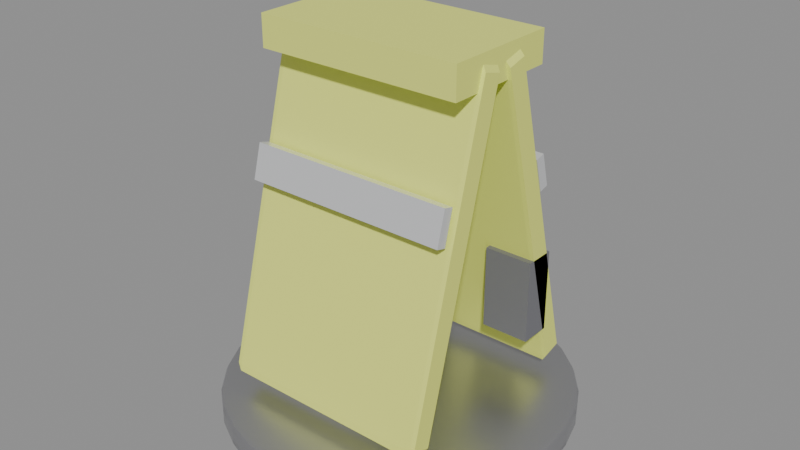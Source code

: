 # Source: token-vest.blend  (saved by Blender 5.2.44; exported with 4.5.12 LTS)
import bpy
from mathutils import Matrix  # noqa: F401  (used for matrix-valued properties, if any)

bpy.ops.wm.read_factory_settings(use_empty=True)
scene = bpy.context.scene
scene.name = 'Scene'

# ---- materials (node trees are filled in below, after node groups)
mat_pewter = bpy.data.materials.new('Pewter')
mat_vestcloth = bpy.data.materials.new('VestCloth')
mat_veststripe = bpy.data.materials.new('VestStripe')
mat_vestradio = bpy.data.materials.new('VestRadio')

# ---- node groups
ng_smooth_by_angle = bpy.data.node_groups.new('Smooth by Angle', 'GeometryNodeTree')
_s = ng_smooth_by_angle.interface.new_socket(name='Mesh', in_out='OUTPUT', socket_type='NodeSocketGeometry')
_s = ng_smooth_by_angle.interface.new_socket(name='Mesh', in_out='INPUT', socket_type='NodeSocketGeometry')
_s = ng_smooth_by_angle.interface.new_socket(name='Angle', in_out='INPUT', socket_type='NodeSocketFloat')
_s.subtype = 'ANGLE'
_s.default_value = 0.5236
_s.min_value = 0.0
_s.max_value = 3.142
_s.description = 'Maximum face angle for smooth edges'
_s = ng_smooth_by_angle.interface.new_socket(name='Ignore Sharpness', in_out='INPUT', socket_type='NodeSocketBool')
_s.force_non_field = True
ng_smooth_by_angle.is_modifier = True
_N = ng_smooth_by_angle.nodes; _L = ng_smooth_by_angle.links
n0 = _N.new('GeometryNodeSetShadeSmooth'); n0.name = 'Set Shade Smooth'; n0.location = (120, -80)
n0.domain = 'EDGE'
n1 = _N.new('GeometryNodeSetShadeSmooth'); n1.name = 'Set Shade Smooth.001'; n1.location = (300, -80)
n2 = _N.new('NodeGroupOutput'); n2.name = 'Group Output'; n2.location = (480, -80)
n3 = _N.new('GeometryNodeInputMeshEdgeAngle'); n3.name = 'Edge Angle'; n3.location = (-440, -240)
n4 = _N.new('NodeGroupInput'); n4.name = 'Group Input'; n4.location = (-80, -80)
n5 = _N.new('GeometryNodeInputEdgeSmooth'); n5.name = 'Is Edge Smooth'; n5.location = (-260, -120)
n6 = _N.new('GeometryNodeInputShadeSmooth'); n6.name = 'Is Shade Smooth'; n6.location = (-440, -397)
n7 = _N.new('FunctionNodeCompare'); n7.name = 'Compare'; n7.location = (-260, -260)
n7.operation = 'LESS_EQUAL'
n8 = _N.new('FunctionNodeBooleanMath'); n8.name = 'Boolean Math.001'; n8.location = (-80, -260)
n9 = _N.new('NodeGroupInput'); n9.name = 'Group Input.001'; n9.location = (-440, -329)
n10 = _N.new('NodeGroupInput'); n10.name = 'Group Input.002'; n10.location = (-259, -189)
n11 = _N.new('FunctionNodeBooleanMath'); n11.name = 'Boolean Math'; n11.location = (-80, -149)
n11.operation = 'OR'
n12 = _N.new('FunctionNodeBooleanMath'); n12.name = 'Boolean Math.002'; n12.location = (-260, -380)
n12.operation = 'OR'
n13 = _N.new('NodeGroupInput'); n13.name = 'Group Input.003'; n13.location = (-440, -460)
_L.new(n3.outputs[0], n7.inputs[0])
_L.new(n1.outputs[0], n2.inputs[0])
_L.new(n9.outputs[1], n7.inputs[1])
_L.new(n7.outputs[0], n8.inputs[0])
_L.new(n4.outputs[0], n0.inputs[0])
_L.new(n0.outputs[0], n1.inputs[0])
_L.new(n8.outputs[0], n0.inputs[2])
_L.new(n10.outputs[2], n11.inputs[1])
_L.new(n5.outputs[0], n11.inputs[0])
_L.new(n11.outputs[0], n0.inputs[1])
_L.new(n13.outputs[2], n12.inputs[1])
_L.new(n6.outputs[0], n12.inputs[0])
_L.new(n12.outputs[0], n8.inputs[1])
n2.is_active_output = True

# ---- material node trees
mat_pewter.use_nodes = True; mat_pewter.node_tree.nodes.clear()
_N = mat_pewter.node_tree.nodes; _L = mat_pewter.node_tree.links
n0 = _N.new('ShaderNodeBsdfPrincipled'); n0.name = 'Principled BSDF'; n0.location = (-200, 100)
n0.inputs[0].default_value = (0.478, 0.478, 0.494, 1.0)
n0.inputs[1].default_value = 0.85
n0.inputs[2].default_value = 0.35
n0.inputs[10].default_value = 0.005
n1 = _N.new('ShaderNodeOutputMaterial'); n1.name = 'Material Output'; n1.location = (200, 100)
_L.new(n0.outputs[0], n1.inputs[0])
n1.is_active_output = True
mat_vestcloth.use_nodes = True; mat_vestcloth.node_tree.nodes.clear()
_N = mat_vestcloth.node_tree.nodes; _L = mat_vestcloth.node_tree.links
n0 = _N.new('ShaderNodeBsdfPrincipled'); n0.name = 'Principled BSDF'; n0.location = (-200, 100)
n0.inputs[0].default_value = (0.812, 0.878, 0.18, 1.0)
n0.inputs[2].default_value = 0.75
n0.inputs[10].default_value = 0.005
n1 = _N.new('ShaderNodeOutputMaterial'); n1.name = 'Material Output'; n1.location = (200, 100)
_L.new(n0.outputs[0], n1.inputs[0])
n1.is_active_output = True
mat_veststripe.use_nodes = True; mat_veststripe.node_tree.nodes.clear()
_N = mat_veststripe.node_tree.nodes; _L = mat_veststripe.node_tree.links
n0 = _N.new('ShaderNodeBsdfPrincipled'); n0.name = 'Principled BSDF'; n0.location = (-200, 100)
n0.inputs[0].default_value = (0.878, 0.886, 0.902, 1.0)
n0.inputs[1].default_value = 0.5
n0.inputs[2].default_value = 0.3
n0.inputs[10].default_value = 0.005
n1 = _N.new('ShaderNodeOutputMaterial'); n1.name = 'Material Output'; n1.location = (200, 100)
_L.new(n0.outputs[0], n1.inputs[0])
n1.is_active_output = True
mat_vestradio.use_nodes = True; mat_vestradio.node_tree.nodes.clear()
_N = mat_vestradio.node_tree.nodes; _L = mat_vestradio.node_tree.links
n0 = _N.new('ShaderNodeBsdfPrincipled'); n0.name = 'Principled BSDF'; n0.location = (-200, 100)
n0.inputs[0].default_value = (0.18, 0.18, 0.196, 1.0)
n0.inputs[2].default_value = 0.6
n0.inputs[10].default_value = 0.005
n1 = _N.new('ShaderNodeOutputMaterial'); n1.name = 'Material Output'; n1.location = (200, 100)
_L.new(n0.outputs[0], n1.inputs[0])
n1.is_active_output = True

# ---- meshes
me_cylinder = bpy.data.meshes.new('Cylinder')
me_cylinder.from_pydata([(0.0, 0.5, -0.04), (0.0, 0.5, 0.04), (0.09755, 0.4904, -0.04), (0.09755, 0.4904, 0.04), (0.1913, 0.4619, -0.04), (0.1913, 0.4619, 0.04), (0.2778, 0.4157, -0.04), (0.2778, 0.4157, 0.04), (0.3536, 0.3536, -0.04), (0.3536, 0.3536, 0.04), (0.4157, 0.2778, -0.04), (0.4157, 0.2778, 0.04), (0.4619, 0.1913, -0.04), (0.4619, 0.1913, 0.04), (0.4904, 0.09755, -0.04), (0.4904, 0.09755, 0.04), (0.5, 0.0, -0.04), (0.5, 0.0, 0.04), (0.4904, -0.09755, -0.04), (0.4904, -0.09755, 0.04), (0.4619, -0.1913, -0.04), (0.4619, -0.1913, 0.04), (0.4157, -0.2778, -0.04), (0.4157, -0.2778, 0.04), (0.3536, -0.3536, -0.04), (0.3536, -0.3536, 0.04), (0.2778, -0.4157, -0.04), (0.2778, -0.4157, 0.04), (0.1913, -0.4619, -0.04), (0.1913, -0.4619, 0.04), (0.09755, -0.4904, -0.04), (0.09755, -0.4904, 0.04), (0.0, -0.5, -0.04), (0.0, -0.5, 0.04), (-0.09755, -0.4904, -0.04), (-0.09755, -0.4904, 0.04), (-0.1913, -0.4619, -0.04), (-0.1913, -0.4619, 0.04), (-0.2778, -0.4157, -0.04), (-0.2778, -0.4157, 0.04), (-0.3536, -0.3536, -0.04), (-0.3536, -0.3536, 0.04), (-0.4157, -0.2778, -0.04), (-0.4157, -0.2778, 0.04), (-0.4619, -0.1913, -0.04), (-0.4619, -0.1913, 0.04), (-0.4904, -0.09755, -0.04), (-0.4904, -0.09755, 0.04), (-0.5, 0.0, -0.04), (-0.5, 0.0, 0.04), (-0.4904, 0.09755, -0.04), (-0.4904, 0.09755, 0.04), (-0.4619, 0.1913, -0.04), (-0.4619, 0.1913, 0.04), (-0.4157, 0.2778, -0.04), (-0.4157, 0.2778, 0.04), (-0.3536, 0.3536, -0.04), (-0.3536, 0.3536, 0.04), (-0.2778, 0.4157, -0.04), (-0.2778, 0.4157, 0.04), (-0.1913, 0.4619, -0.04), (-0.1913, 0.4619, 0.04), (-0.09755, 0.4904, -0.04), (-0.09755, 0.4904, 0.04)], [], [(0, 1, 3, 2), (2, 3, 5, 4), (4, 5, 7, 6), (6, 7, 9, 8), (8, 9, 11, 10), (10, 11, 13, 12), (12, 13, 15, 14), (14, 15, 17, 16), (16, 17, 19, 18), (18, 19, 21, 20), (20, 21, 23, 22), (22, 23, 25, 24), (24, 25, 27, 26), (26, 27, 29, 28), (28, 29, 31, 30), (30, 31, 33, 32), (32, 33, 35, 34), (34, 35, 37, 36), (36, 37, 39, 38), (38, 39, 41, 40), (40, 41, 43, 42), (42, 43, 45, 44), (44, 45, 47, 46), (46, 47, 49, 48), (48, 49, 51, 50), (50, 51, 53, 52), (52, 53, 55, 54), (54, 55, 57, 56), (56, 57, 59, 58), (58, 59, 61, 60), (3, 1, 63, 61, 59, 57, 55, 53, 51, 49, 47, 45, 43, 41, 39, 37, 35, 33, 31, 29, 27, 25, 23, 21, 19, 17, 15, 13, 11, 9, 7, 5), (60, 61, 63, 62), (62, 63, 1, 0), (0, 2, 4, 6, 8, 10, 12, 14, 16, 18, 20, 22, 24, 26, 28, 30, 32, 34, 36, 38, 40, 42, 44, 46, 48, 50, 52, 54, 56, 58, 60, 62)])
me_cylinder.polygons.foreach_set('use_smooth', [True] * 34)
_uv = me_cylinder.uv_layers.new(name='UVMap')
_uv.uv.foreach_set('vector', [1.0, 0.5, 1.0, 1.0, 0.9688, 1.0, 0.9688, 0.5, 0.9688, 0.5, 0.9688, 1.0, 0.9375, 1.0, 0.9375, 0.5, 0.9375, 0.5, 0.9375, 1.0, 0.9062, 1.0, 0.9062, 0.5, 0.9062, 0.5, 0.9062, 1.0, 0.875, 1.0, 0.875, 0.5, 0.875, 0.5, 0.875, 1.0, 0.8438, 1.0, 0.8438, 0.5, 0.8438, 0.5, 0.8438, 1.0, 0.8125, 1.0, 0.8125, 0.5, 0.8125, 0.5, 0.8125, 1.0, 0.7812, 1.0, 0.7812, 0.5, 0.7812, 0.5, 0.7812, 1.0, 0.75, 1.0, 0.75, 0.5, 0.75, 0.5, 0.75, 1.0, 0.7188, 1.0, 0.7188, 0.5, 0.7188, 0.5, 0.7188, 1.0, 0.6875, 1.0, 0.6875, 0.5, 0.6875, 0.5, 0.6875, 1.0, 0.6562, 1.0, 0.6562, 0.5, 0.6562, 0.5, 0.6562, 1.0, 0.625, 1.0, 0.625, 0.5, 0.625, 0.5, 0.625, 1.0, 0.5938, 1.0, 0.5938, 0.5, 0.5938, 0.5, 0.5938, 1.0, 0.5625, 1.0, 0.5625, 0.5, 0.5625, 0.5, 0.5625, 1.0, 0.5312, 1.0, 0.5312, 0.5, 0.5312, 0.5, 0.5312, 1.0, 0.5, 1.0, 0.5, 0.5, 0.5, 0.5, 0.5, 1.0, 0.4688, 1.0, 0.4688, 0.5, 0.4688, 0.5, 0.4688, 1.0, 0.4375, 1.0, 0.4375, 0.5, 0.4375, 0.5, 0.4375, 1.0, 0.4062, 1.0, 0.4062, 0.5, 0.4062, 0.5, 0.4062, 1.0, 0.375, 1.0, 0.375, 0.5, 0.375, 0.5, 0.375, 1.0, 0.3438, 1.0, 0.3438, 0.5, 0.3438, 0.5, 0.3438, 1.0, 0.3125, 1.0, 0.3125, 0.5, 0.3125, 0.5, 0.3125, 1.0, 0.2812, 1.0, 0.2812, 0.5, 0.2812, 0.5, 0.2812, 1.0, 0.25, 1.0, 0.25, 0.5, 0.25, 0.5, 0.25, 1.0, 0.2188, 1.0, 0.2188, 0.5, 0.2188, 0.5, 0.2188, 1.0, 0.1875, 1.0, 0.1875, 0.5, 0.1875, 0.5, 0.1875, 1.0, 0.1562, 1.0, 0.1562, 0.5, 0.1562, 0.5, 0.1562, 1.0, 0.125, 1.0, 0.125, 0.5, 0.125, 0.5, 0.125, 1.0, 0.09375, 1.0, 0.09375, 0.5, 0.09375, 0.5, 0.09375, 1.0, 0.0625, 1.0, 0.0625, 0.5, 0.2968, 0.4854, 0.25, 0.49, 0.2032, 0.4854, 0.1582, 0.4717, 0.1167, 0.4496, 0.08029, 0.4197, 0.05045, 0.3833, 0.02827, 0.3418, 0.01461, 0.2968, 0.01, 0.25, 0.01461, 0.2032, 0.02827, 0.1582, 0.05045, 0.1167, 0.08029, 0.08029, 0.1167, 0.05045, 0.1582, 0.02827, 0.2032, 0.01461, 0.25, 0.01, 0.2968, 0.01461, 0.3418, 0.02827, 0.3833, 0.05045, 0.4197, 0.08029, 0.4496, 0.1167, 0.4717, 0.1582, 0.4854, 0.2032, 0.49, 0.25, 0.4854, 0.2968, 0.4717, 0.3418, 0.4496, 0.3833, 0.4197, 0.4197, 0.3833, 0.4496, 0.3418, 0.4717, 0.0625, 0.5, 0.0625, 1.0, 0.03125, 1.0, 0.03125, 0.5, 0.03125, 0.5, 0.03125, 1.0, 0.0, 1.0, 0.0, 0.5, 0.75, 0.49, 0.7968, 0.4854, 0.8418, 0.4717, 0.8833, 0.4496, 0.9197, 0.4197, 0.9496, 0.3833, 0.9717, 0.3418, 0.9854, 0.2968, 0.99, 0.25, 0.9854, 0.2032, 0.9717, 0.1582, 0.9496, 0.1167, 0.9197, 0.08029, 0.8833, 0.05045, 0.8418, 0.02827, 0.7968, 0.01461, 0.75, 0.01, 0.7032, 0.01461, 0.6582, 0.02827, 0.6167, 0.05045, 0.5803, 0.08029, 0.5504, 0.1167, 0.5283, 0.1582, 0.5146, 0.2032, 0.51, 0.25, 0.5146, 0.2968, 0.5283, 0.3418, 0.5504, 0.3833, 0.5803, 0.4197, 0.6167, 0.4496, 0.6582, 0.4717, 0.7032, 0.4854])
me_cylinder.materials.append(mat_pewter)
me_cylinder.update()
me_cube = bpy.data.meshes.new('Cube')
me_cube.from_pydata([(-0.5, -0.5, -0.5), (-0.5, -0.5, 0.5), (-0.5, 0.5, -0.5), (-0.5, 0.5, 0.5), (0.5, -0.5, -0.5), (0.5, -0.5, 0.5), (0.5, 0.5, -0.5), (0.5, 0.5, 0.5)], [], [(0, 1, 3, 2), (2, 3, 7, 6), (6, 7, 5, 4), (4, 5, 1, 0), (2, 6, 4, 0), (7, 3, 1, 5)])
_uv = me_cube.uv_layers.new(name='UVMap')
_uv.uv.foreach_set('vector', [0.375, 0.0, 0.625, 0.0, 0.625, 0.25, 0.375, 0.25, 0.375, 0.25, 0.625, 0.25, 0.625, 0.5, 0.375, 0.5, 0.375, 0.5, 0.625, 0.5, 0.625, 0.75, 0.375, 0.75, 0.375, 0.75, 0.625, 0.75, 0.625, 1.0, 0.375, 1.0, 0.125, 0.5, 0.375, 0.5, 0.375, 0.75, 0.125, 0.75, 0.625, 0.5, 0.875, 0.5, 0.875, 0.75, 0.625, 0.75])
me_cube.materials.append(mat_vestcloth)
me_cube.update()
me_cube_001 = bpy.data.meshes.new('Cube.001')
me_cube_001.from_pydata([(-0.5, -0.5, -0.5), (-0.5, -0.5, 0.5), (-0.5, 0.5, -0.5), (-0.5, 0.5, 0.5), (0.5, -0.5, -0.5), (0.5, -0.5, 0.5), (0.5, 0.5, -0.5), (0.5, 0.5, 0.5)], [], [(0, 1, 3, 2), (2, 3, 7, 6), (6, 7, 5, 4), (4, 5, 1, 0), (2, 6, 4, 0), (7, 3, 1, 5)])
_uv = me_cube_001.uv_layers.new(name='UVMap')
_uv.uv.foreach_set('vector', [0.375, 0.0, 0.625, 0.0, 0.625, 0.25, 0.375, 0.25, 0.375, 0.25, 0.625, 0.25, 0.625, 0.5, 0.375, 0.5, 0.375, 0.5, 0.625, 0.5, 0.625, 0.75, 0.375, 0.75, 0.375, 0.75, 0.625, 0.75, 0.625, 1.0, 0.375, 1.0, 0.125, 0.5, 0.375, 0.5, 0.375, 0.75, 0.125, 0.75, 0.625, 0.5, 0.875, 0.5, 0.875, 0.75, 0.625, 0.75])
me_cube_001.materials.append(mat_veststripe)
me_cube_001.update()
me_cube_002 = bpy.data.meshes.new('Cube.002')
me_cube_002.from_pydata([(-0.5, -0.5, -0.5), (-0.5, -0.5, 0.5), (-0.5, 0.5, -0.5), (-0.5, 0.5, 0.5), (0.5, -0.5, -0.5), (0.5, -0.5, 0.5), (0.5, 0.5, -0.5), (0.5, 0.5, 0.5)], [], [(0, 1, 3, 2), (2, 3, 7, 6), (6, 7, 5, 4), (4, 5, 1, 0), (2, 6, 4, 0), (7, 3, 1, 5)])
_uv = me_cube_002.uv_layers.new(name='UVMap')
_uv.uv.foreach_set('vector', [0.375, 0.0, 0.625, 0.0, 0.625, 0.25, 0.375, 0.25, 0.375, 0.25, 0.625, 0.25, 0.625, 0.5, 0.375, 0.5, 0.375, 0.5, 0.625, 0.5, 0.625, 0.75, 0.375, 0.75, 0.375, 0.75, 0.625, 0.75, 0.625, 1.0, 0.375, 1.0, 0.125, 0.5, 0.375, 0.5, 0.375, 0.75, 0.125, 0.75, 0.625, 0.5, 0.875, 0.5, 0.875, 0.75, 0.625, 0.75])
me_cube_002.materials.append(mat_veststripe)
me_cube_002.update()
me_cube_003 = bpy.data.meshes.new('Cube.003')
me_cube_003.from_pydata([(-0.5, -0.5, -0.5), (-0.5, -0.5, 0.5), (-0.5, 0.5, -0.5), (-0.5, 0.5, 0.5), (0.5, -0.5, -0.5), (0.5, -0.5, 0.5), (0.5, 0.5, -0.5), (0.5, 0.5, 0.5)], [], [(0, 1, 3, 2), (2, 3, 7, 6), (6, 7, 5, 4), (4, 5, 1, 0), (2, 6, 4, 0), (7, 3, 1, 5)])
_uv = me_cube_003.uv_layers.new(name='UVMap')
_uv.uv.foreach_set('vector', [0.375, 0.0, 0.625, 0.0, 0.625, 0.25, 0.375, 0.25, 0.375, 0.25, 0.625, 0.25, 0.625, 0.5, 0.375, 0.5, 0.375, 0.5, 0.625, 0.5, 0.625, 0.75, 0.375, 0.75, 0.375, 0.75, 0.625, 0.75, 0.625, 1.0, 0.375, 1.0, 0.125, 0.5, 0.375, 0.5, 0.375, 0.75, 0.125, 0.75, 0.625, 0.5, 0.875, 0.5, 0.875, 0.75, 0.625, 0.75])
me_cube_003.materials.append(mat_vestcloth)
me_cube_003.update()
me_cube_004 = bpy.data.meshes.new('Cube.004')
me_cube_004.from_pydata([(-0.5, -0.5, -0.5), (-0.5, -0.5, 0.5), (-0.5, 0.5, -0.5), (-0.5, 0.5, 0.5), (0.5, -0.5, -0.5), (0.5, -0.5, 0.5), (0.5, 0.5, -0.5), (0.5, 0.5, 0.5)], [], [(0, 1, 3, 2), (2, 3, 7, 6), (6, 7, 5, 4), (4, 5, 1, 0), (2, 6, 4, 0), (7, 3, 1, 5)])
_uv = me_cube_004.uv_layers.new(name='UVMap')
_uv.uv.foreach_set('vector', [0.375, 0.0, 0.625, 0.0, 0.625, 0.25, 0.375, 0.25, 0.375, 0.25, 0.625, 0.25, 0.625, 0.5, 0.375, 0.5, 0.375, 0.5, 0.625, 0.5, 0.625, 0.75, 0.375, 0.75, 0.375, 0.75, 0.625, 0.75, 0.625, 1.0, 0.375, 1.0, 0.125, 0.5, 0.375, 0.5, 0.375, 0.75, 0.125, 0.75, 0.625, 0.5, 0.875, 0.5, 0.875, 0.75, 0.625, 0.75])
me_cube_004.materials.append(mat_veststripe)
me_cube_004.update()
me_cube_005 = bpy.data.meshes.new('Cube.005')
me_cube_005.from_pydata([(-0.5, -0.5, -0.5), (-0.5, -0.5, 0.5), (-0.5, 0.5, -0.5), (-0.5, 0.5, 0.5), (0.5, -0.5, -0.5), (0.5, -0.5, 0.5), (0.5, 0.5, -0.5), (0.5, 0.5, 0.5)], [], [(0, 1, 3, 2), (2, 3, 7, 6), (6, 7, 5, 4), (4, 5, 1, 0), (2, 6, 4, 0), (7, 3, 1, 5)])
_uv = me_cube_005.uv_layers.new(name='UVMap')
_uv.uv.foreach_set('vector', [0.375, 0.0, 0.625, 0.0, 0.625, 0.25, 0.375, 0.25, 0.375, 0.25, 0.625, 0.25, 0.625, 0.5, 0.375, 0.5, 0.375, 0.5, 0.625, 0.5, 0.625, 0.75, 0.375, 0.75, 0.375, 0.75, 0.625, 0.75, 0.625, 1.0, 0.375, 1.0, 0.125, 0.5, 0.375, 0.5, 0.375, 0.75, 0.125, 0.75, 0.625, 0.5, 0.875, 0.5, 0.875, 0.75, 0.625, 0.75])
me_cube_005.materials.append(mat_veststripe)
me_cube_005.update()
me_cube_006 = bpy.data.meshes.new('Cube.006')
me_cube_006.from_pydata([(-0.5, -0.5, -0.5), (-0.5, -0.5, 0.5), (-0.5, 0.5, -0.5), (-0.5, 0.5, 0.5), (0.5, -0.5, -0.5), (0.5, -0.5, 0.5), (0.5, 0.5, -0.5), (0.5, 0.5, 0.5)], [], [(0, 1, 3, 2), (2, 3, 7, 6), (6, 7, 5, 4), (4, 5, 1, 0), (2, 6, 4, 0), (7, 3, 1, 5)])
_uv = me_cube_006.uv_layers.new(name='UVMap')
_uv.uv.foreach_set('vector', [0.375, 0.0, 0.625, 0.0, 0.625, 0.25, 0.375, 0.25, 0.375, 0.25, 0.625, 0.25, 0.625, 0.5, 0.375, 0.5, 0.375, 0.5, 0.625, 0.5, 0.625, 0.75, 0.375, 0.75, 0.375, 0.75, 0.625, 0.75, 0.625, 1.0, 0.375, 1.0, 0.125, 0.5, 0.375, 0.5, 0.375, 0.75, 0.125, 0.75, 0.625, 0.5, 0.875, 0.5, 0.875, 0.75, 0.625, 0.75])
me_cube_006.materials.append(mat_vestcloth)
me_cube_006.update()
me_cube_007 = bpy.data.meshes.new('Cube.007')
me_cube_007.from_pydata([(-0.5, -0.5, -0.5), (-0.5, -0.5, 0.5), (-0.5, 0.5, -0.5), (-0.5, 0.5, 0.5), (0.5, -0.5, -0.5), (0.5, -0.5, 0.5), (0.5, 0.5, -0.5), (0.5, 0.5, 0.5)], [], [(0, 1, 3, 2), (2, 3, 7, 6), (6, 7, 5, 4), (4, 5, 1, 0), (2, 6, 4, 0), (7, 3, 1, 5)])
_uv = me_cube_007.uv_layers.new(name='UVMap')
_uv.uv.foreach_set('vector', [0.375, 0.0, 0.625, 0.0, 0.625, 0.25, 0.375, 0.25, 0.375, 0.25, 0.625, 0.25, 0.625, 0.5, 0.375, 0.5, 0.375, 0.5, 0.625, 0.5, 0.625, 0.75, 0.375, 0.75, 0.375, 0.75, 0.625, 0.75, 0.625, 1.0, 0.375, 1.0, 0.125, 0.5, 0.375, 0.5, 0.375, 0.75, 0.125, 0.75, 0.625, 0.5, 0.875, 0.5, 0.875, 0.75, 0.625, 0.75])
me_cube_007.materials.append(mat_vestradio)
me_cube_007.update()
me_cylinder_001 = bpy.data.meshes.new('Cylinder.001')
me_cylinder_001.from_pydata([(0.0, 0.014, -0.11), (0.0, 0.014, 0.11), (0.009899, 0.009899, -0.11), (0.009899, 0.009899, 0.11), (0.014, 0.0, -0.11), (0.014, 0.0, 0.11), (0.009899, -0.009899, -0.11), (0.009899, -0.009899, 0.11), (0.0, -0.014, -0.11), (0.0, -0.014, 0.11), (-0.009899, -0.009899, -0.11), (-0.009899, -0.009899, 0.11), (-0.014, 0.0, -0.11), (-0.014, 0.0, 0.11), (-0.009899, 0.009899, -0.11), (-0.009899, 0.009899, 0.11)], [], [(0, 1, 3, 2), (2, 3, 5, 4), (4, 5, 7, 6), (6, 7, 9, 8), (8, 9, 11, 10), (10, 11, 13, 12), (3, 1, 15, 13, 11, 9, 7, 5), (12, 13, 15, 14), (14, 15, 1, 0), (0, 2, 4, 6, 8, 10, 12, 14)])
_uv = me_cylinder_001.uv_layers.new(name='UVMap')
_uv.uv.foreach_set('vector', [1.0, 0.5, 1.0, 1.0, 0.875, 1.0, 0.875, 0.5, 0.875, 0.5, 0.875, 1.0, 0.75, 1.0, 0.75, 0.5, 0.75, 0.5, 0.75, 1.0, 0.625, 1.0, 0.625, 0.5, 0.625, 0.5, 0.625, 1.0, 0.5, 1.0, 0.5, 0.5, 0.5, 0.5, 0.5, 1.0, 0.375, 1.0, 0.375, 0.5, 0.375, 0.5, 0.375, 1.0, 0.25, 1.0, 0.25, 0.5, 0.4197, 0.4197, 0.25, 0.49, 0.08029, 0.4197, 0.01, 0.25, 0.08029, 0.08029, 0.25, 0.01, 0.4197, 0.08029, 0.49, 0.25, 0.25, 0.5, 0.25, 1.0, 0.125, 1.0, 0.125, 0.5, 0.125, 0.5, 0.125, 1.0, 0.0, 1.0, 0.0, 0.5, 0.75, 0.49, 0.9197, 0.4197, 0.99, 0.25, 0.9197, 0.08029, 0.75, 0.01, 0.5803, 0.08029, 0.51, 0.25, 0.5803, 0.4197])
me_cylinder_001.materials.append(mat_vestradio)
me_cylinder_001.update()

# ---- objects
ob_token_base = bpy.data.objects.new('token_base', me_cylinder)
ob_vest_panel = bpy.data.objects.new('vest_panel', me_cube)
ob_vest_stripe = bpy.data.objects.new('vest_stripe', me_cube_001)
ob_vest_stripe_001 = bpy.data.objects.new('vest_stripe.001', me_cube_002)
ob_vest_panel_001 = bpy.data.objects.new('vest_panel.001', me_cube_003)
ob_vest_stripe_002 = bpy.data.objects.new('vest_stripe.002', me_cube_004)
ob_vest_stripe_003 = bpy.data.objects.new('vest_stripe.003', me_cube_005)
ob_vest_shoulder = bpy.data.objects.new('vest_shoulder', me_cube_006)
ob_vest_radio = bpy.data.objects.new('vest_radio', me_cube_007)
ob_vest_aerial = bpy.data.objects.new('vest_aerial', me_cylinder_001)

# ---- transforms, parenting, visibility, modifiers, constraints
ob_token_base.location = (0.0, 0.0, 0.04)
_m = ob_token_base.modifiers.new('Bevel', 'BEVEL')
_m.width = 0.02
_m.width_pct = 0.02
_m.segments = 2
_m = ob_token_base.modifiers.new('Smooth by Angle', 'NODES')
_m.node_group = ng_smooth_by_angle
_gi = [s.identifier for s in ng_smooth_by_angle.interface.items_tree if s.item_type == 'SOCKET' and s.in_out == 'INPUT']
_m[_gi[1]] = 0.6981  # 'Angle'
_m.use_pin_to_last = True
_m.show_group_selector = False
ob_vest_panel.location = (0.0, 0.17, 0.6)
ob_vest_panel.rotation_euler = (0.2618, 0.0, 0.0)
ob_vest_panel.scale = (0.62, 0.06, 0.98)
_m = ob_vest_panel.modifiers.new('Bevel', 'BEVEL')
_m.width = 0.02
_m.width_pct = 0.02
ob_vest_stripe.location = (0.0, 0.2, 0.44)
ob_vest_stripe.rotation_euler = (0.2618, 0.0, 0.0)
ob_vest_stripe.scale = (0.6, 0.03, 0.1)
ob_vest_stripe_001.location = (0.0, 0.2, 0.72)
ob_vest_stripe_001.rotation_euler = (0.2618, 0.0, 0.0)
ob_vest_stripe_001.scale = (0.6, 0.03, 0.1)
ob_vest_panel_001.location = (0.0, -0.17, 0.6)
ob_vest_panel_001.rotation_euler = (-0.2618, 0.0, 0.0)
ob_vest_panel_001.scale = (0.62, 0.06, 0.98)
_m = ob_vest_panel_001.modifiers.new('Bevel', 'BEVEL')
_m.width = 0.02
_m.width_pct = 0.02
ob_vest_stripe_002.location = (0.0, -0.2, 0.44)
ob_vest_stripe_002.rotation_euler = (-0.2618, 0.0, 0.0)
ob_vest_stripe_002.scale = (0.6, 0.03, 0.1)
ob_vest_stripe_003.location = (0.0, -0.2, 0.72)
ob_vest_stripe_003.rotation_euler = (-0.2618, 0.0, 0.0)
ob_vest_stripe_003.scale = (0.6, 0.03, 0.1)
ob_vest_shoulder.location = (0.0, 0.0, 1.06)
ob_vest_shoulder.scale = (0.6, 0.34, 0.09)
ob_vest_radio.location = (0.24, 0.2, 0.36)
ob_vest_radio.scale = (0.14, 0.09, 0.24)
ob_vest_aerial.location = (0.24, 0.2, 0.58)

# ---- collection membership
scene.collection.objects.link(ob_token_base)
scene.collection.objects.link(ob_vest_panel)
scene.collection.objects.link(ob_vest_stripe)
scene.collection.objects.link(ob_vest_stripe_001)
scene.collection.objects.link(ob_vest_panel_001)
scene.collection.objects.link(ob_vest_stripe_002)
scene.collection.objects.link(ob_vest_stripe_003)
scene.collection.objects.link(ob_vest_shoulder)
scene.collection.objects.link(ob_vest_radio)
scene.collection.objects.link(ob_vest_aerial)

# ---- scene / render settings (as saved in the file)
scene.frame_start = 1; scene.frame_end = 250; scene.frame_set(1)
scene.render.engine = 'BLENDER_EEVEE_NEXT'
scene.render.bake_bias = 0.0
scene.render.bake_samples = 0
scene.render.compositor_device = 'GPU'
scene.eevee.use_volume_custom_range = False
scene.eevee.fast_gi_thickness_near = 0.1
scene.eevee.fast_gi_thickness_far = 0.0
scene.eevee.ray_tracing_options.screen_trace_thickness = 0.1
bpy.context.view_layer.update()

# ---- added for rendering (the .blend has no active camera and no usable light): camera, sun + grey world if the file has none
cam_auto = bpy.data.cameras.new('AutoCamera')
cam_auto.lens = 50.0
cam_auto.sensor_width = 36.0
cam_auto.clip_end = 1000.0
ob_auto_camera = bpy.data.objects.new('AutoCamera', cam_auto)
scene.collection.objects.link(ob_auto_camera)
ob_auto_camera.location = (1.66052, -1.99262, 1.88092)
ob_auto_camera.rotation_euler = (1.09748, -7.21219e-08, 0.694738)
scene.camera = ob_auto_camera
light_auto_sun = bpy.data.lights.new('AutoSun', 'SUN')
light_auto_sun.energy = 3.0
light_auto_sun.angle = 0.0523599
ob_auto_sun = bpy.data.objects.new('AutoSun', light_auto_sun)
scene.collection.objects.link(ob_auto_sun)
ob_auto_sun.rotation_euler = (0.872665, 0.174533, 0.523599)
if scene.world is None:
    world_auto = bpy.data.worlds.new('AutoWorld')
    world_auto.color = (0.3, 0.3, 0.3)
    scene.world = world_auto
bpy.context.view_layer.update()
